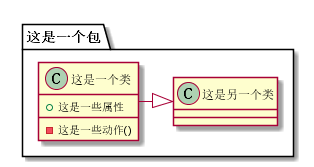

The diagram above was rendered by PlantUML. Its source (embedded in the PNG):
@startUML
package 这是一个包 {
    class "这是一个类" as c1 {
        + 这是一些属性
        - 这是一些动作()   
    }

    class "这是另一个类" as c2 {

    }

}
c1 -|> c2
@endUML